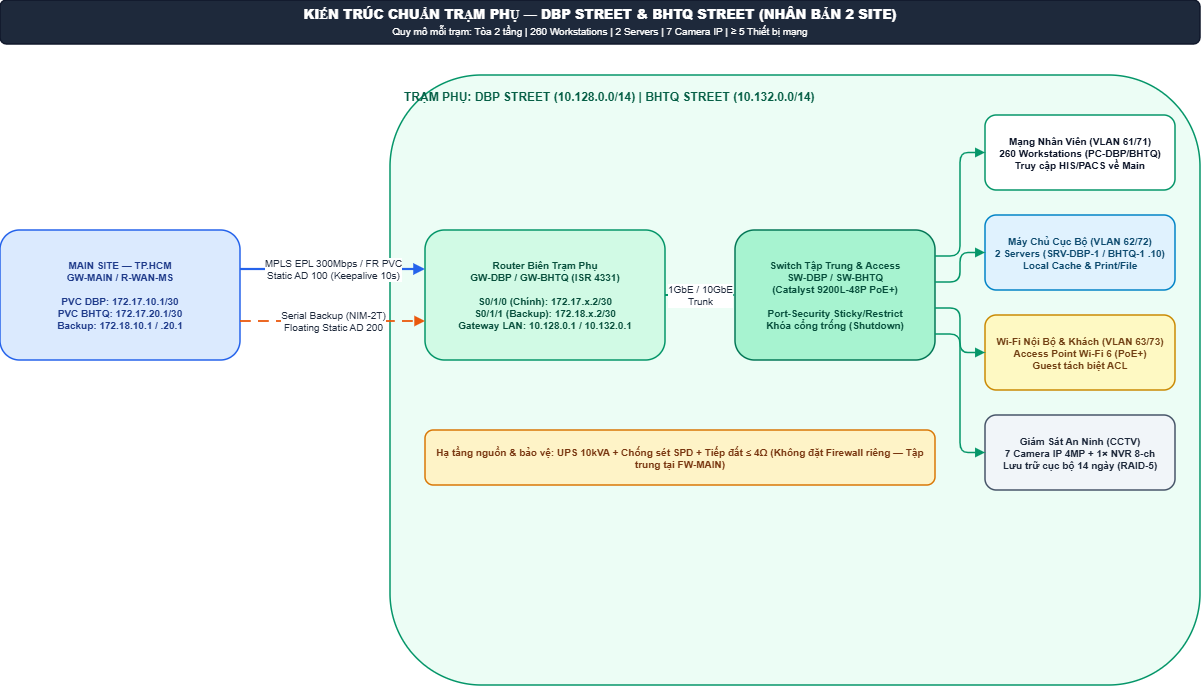

The diagram above was exported from draw.io. Its source (the exported page's mxGraphModel, read from the mxfile embedded in the PNG):
<mxGraphModel dx="1240" dy="942" grid="1" gridSize="10" guides="1" tooltips="1" connect="1" arrows="1" fold="1" page="1" pageScale="1" pageWidth="1280" pageHeight="780" math="0" shadow="0">
  <root>
    <mxCell id="0" />
    <mxCell id="1" parent="0" />
    <mxCell id="node_2" parent="1" style="rounded=1;whiteSpace=wrap;html=1;fillColor=#1E293B;strokeColor=#0F172A;strokeWidth=1.5;verticalAlign=middle;align=center;fontSize=13;fontStyle=1;fontColor=#FFFFFF;spacing=6;" value="&lt;b&gt;KIẾN TRÚC CHUẨN TRẠM PHỤ — DBP STREET &amp;amp; BHTQ STREET (NHÂN BẢN 2 SITE)&lt;/b&gt;&lt;br/&gt;&lt;span style='font-weight:normal;font-size:10px;'&gt;Quy mô mỗi trạm: Tòa 2 tầng | 260 Workstations | 2 Servers | 7 Camera IP | ≥ 5 Thiết bị mạng&lt;/span&gt;" vertex="1">
      <mxGeometry height="44" width="1200" x="40" y="20" as="geometry" />
    </mxCell>
    <mxCell id="node_3" parent="1" style="rounded=1;whiteSpace=wrap;html=1;fillColor=#DBEAFE;strokeColor=#2563EB;strokeWidth=1.5;verticalAlign=middle;align=center;fontSize=10;fontStyle=1;fontColor=#1E3A8A;spacing=6;" value="MAIN SITE — TP.HCM&#10;GW-MAIN / R-WAN-MS&#10;&#10;PVC DBP: 172.17.10.1/30&#10;PVC BHTQ: 172.17.20.1/30&#10;Backup: 172.18.10.1 / .20.1" vertex="1">
      <mxGeometry height="130" width="240" x="40" y="250" as="geometry" />
    </mxCell>
    <mxCell id="grp_4" parent="1" style="rounded=1;whiteSpace=wrap;html=1;fillColor=#ECFDF5;strokeColor=#059669;strokeWidth=1.5;verticalAlign=top;align=left;spacingLeft=12;spacingTop=8;fontSize=12;fontStyle=1;fontColor=#065F46;" value="TRẠM PHỤ: DBP STREET (10.128.0.0/14)  |  BHTQ STREET (10.132.0.0/14)" vertex="1">
      <mxGeometry height="610" width="810" x="430" y="95" as="geometry" />
    </mxCell>
    <mxCell id="node_5" parent="1" style="rounded=1;whiteSpace=wrap;html=1;fillColor=#D1FAE5;strokeColor=#059669;strokeWidth=1.5;verticalAlign=middle;align=center;fontSize=10;fontStyle=1;fontColor=#064E3B;spacing=6;" value="Router Biên Trạm Phụ&#10;GW-DBP / GW-BHTQ (ISR 4331)&#10;&#10;S0/1/0 (Chính): 172.17.x.2/30&#10;S0/1/1 (Backup): 172.18.x.2/30&#10;Gateway LAN: 10.128.0.1 / 10.132.0.1" vertex="1">
      <mxGeometry height="130" width="240" x="465" y="250" as="geometry" />
    </mxCell>
    <mxCell id="node_6" parent="1" style="rounded=1;whiteSpace=wrap;html=1;fillColor=#A7F3D0;strokeColor=#047857;strokeWidth=1.5;verticalAlign=middle;align=center;fontSize=10;fontStyle=1;fontColor=#064E3B;spacing=6;" value="Switch Tập Trung &amp;amp; Access&#10;SW-DBP / SW-BHTQ&#10;(Catalyst 9200L-48P PoE+)&#10;&#10;Port-Security Sticky/Restrict&#10;Khóa cổng trống (Shutdown)" vertex="1">
      <mxGeometry height="130" width="200" x="775" y="250" as="geometry" />
    </mxCell>
    <mxCell id="node_7" parent="1" style="rounded=1;whiteSpace=wrap;html=1;fillColor=#FFFFFF;strokeColor=#059669;strokeWidth=1.5;verticalAlign=middle;align=center;fontSize=10;fontStyle=1;fontColor=#0F172A;spacing=6;" value="Mạng Nhân Viên (VLAN 61/71)&#10;260 Workstations (PC-DBP/BHTQ)&#10;Truy cập HIS/PACS về Main" vertex="1">
      <mxGeometry height="75" width="190" x="1025" y="135" as="geometry" />
    </mxCell>
    <mxCell id="node_8" parent="1" style="rounded=1;whiteSpace=wrap;html=1;fillColor=#E0F2FE;strokeColor=#0284C7;strokeWidth=1.5;verticalAlign=middle;align=center;fontSize=10;fontStyle=1;fontColor=#0C4A6E;spacing=6;" value="Máy Chủ Cục Bộ (VLAN 62/72)&#10;2 Servers (SRV-DBP-1 / BHTQ-1 .10)&#10;Local Cache &amp;amp; Print/File" vertex="1">
      <mxGeometry height="75" width="190" x="1025" y="235" as="geometry" />
    </mxCell>
    <mxCell id="node_9" parent="1" style="rounded=1;whiteSpace=wrap;html=1;fillColor=#FEF9C3;strokeColor=#CA8A04;strokeWidth=1.5;verticalAlign=middle;align=center;fontSize=10;fontStyle=1;fontColor=#713F12;spacing=6;" value="Wi-Fi Nội Bộ &amp;amp; Khách (VLAN 63/73)&#10;Access Point Wi-Fi 6 (PoE+)&#10;Guest tách biệt ACL" vertex="1">
      <mxGeometry height="75" width="190" x="1025" y="335" as="geometry" />
    </mxCell>
    <mxCell id="node_10" parent="1" style="rounded=1;whiteSpace=wrap;html=1;fillColor=#F1F5F9;strokeColor=#475569;strokeWidth=1.5;verticalAlign=middle;align=center;fontSize=10;fontStyle=1;fontColor=#1E293B;spacing=6;" value="Giám Sát An Ninh (CCTV)&#10;7 Camera IP 4MP + 1× NVR 8-ch&#10;Lưu trữ cục bộ 14 ngày (RAID-5)" vertex="1">
      <mxGeometry height="75" width="190" x="1025" y="435" as="geometry" />
    </mxCell>
    <mxCell id="node_11" parent="1" style="rounded=1;whiteSpace=wrap;html=1;fillColor=#FEF3C7;strokeColor=#D97706;strokeWidth=1.5;verticalAlign=middle;align=center;fontSize=10;fontStyle=1;fontColor=#78350F;spacing=6;" value="Hạ tầng nguồn &amp;amp; bảo vệ: UPS 10kVA + Chống sét SPD + Tiếp đất ≤ 4Ω (Không đặt Firewall riêng — Tập trung tại FW-MAIN)" vertex="1">
      <mxGeometry height="55" width="510" x="465" y="450" as="geometry" />
    </mxCell>
    <mxCell id="edge_12" edge="1" parent="1" source="node_3" style="edgeStyle=orthogonalEdgeStyle;rounded=1;orthogonalLoop=1;jettySize=auto;html=1;strokeColor=#2563EB;strokeWidth=2.2;exitX=1;exitY=0.3;exitDx=0;exitDy=0;entryX=0;entryY=0.3;entryDx=0;entryDy=0;fontSize=10;fontColor=#1E293B;labelBackgroundColor=#FFFFFF;endArrow=block;endFill=1;" target="node_5" value="MPLS EPL 300Mbps / FR PVC&#10;Static AD 100 (Keepalive 10s)">
      <mxGeometry relative="1" as="geometry" />
    </mxCell>
    <mxCell id="edge_13" edge="1" parent="1" source="node_3" style="edgeStyle=orthogonalEdgeStyle;rounded=1;orthogonalLoop=1;jettySize=auto;html=1;strokeColor=#EA580C;strokeWidth=1.8;dashed=1;dashPattern=6 4;exitX=1;exitY=0.7;exitDx=0;exitDy=0;entryX=0;entryY=0.7;entryDx=0;entryDy=0;fontSize=10;fontColor=#1E293B;labelBackgroundColor=#FFFFFF;endArrow=block;endFill=1;" target="node_5" value="Serial Backup (NIM-2T)&#10;Floating Static AD 200">
      <mxGeometry relative="1" as="geometry" />
    </mxCell>
    <mxCell id="edge_14" edge="1" parent="1" source="node_5" style="edgeStyle=orthogonalEdgeStyle;rounded=1;orthogonalLoop=1;jettySize=auto;html=1;strokeColor=#059669;strokeWidth=2;exitX=1;exitY=0.5;exitDx=0;exitDy=0;entryX=0;entryY=0.5;entryDx=0;entryDy=0;fontSize=10;fontColor=#1E293B;labelBackgroundColor=#FFFFFF;endArrow=block;endFill=1;" target="node_6" value="1GbE / 10GbE&#10;Trunk">
      <mxGeometry relative="1" as="geometry" />
    </mxCell>
    <mxCell id="edge_15" edge="1" parent="1" source="node_6" style="edgeStyle=orthogonalEdgeStyle;rounded=1;orthogonalLoop=1;jettySize=auto;html=1;strokeColor=#059669;strokeWidth=1.5;exitX=1;exitY=0.2;exitDx=0;exitDy=0;entryX=0;entryY=0.5;entryDx=0;entryDy=0;fontSize=10;fontColor=#1E293B;labelBackgroundColor=#FFFFFF;endArrow=block;endFill=1;" target="node_7" value="">
      <mxGeometry relative="1" as="geometry" />
    </mxCell>
    <mxCell id="edge_16" edge="1" parent="1" source="node_6" style="edgeStyle=orthogonalEdgeStyle;rounded=1;orthogonalLoop=1;jettySize=auto;html=1;strokeColor=#059669;strokeWidth=1.5;exitX=1;exitY=0.4;exitDx=0;exitDy=0;entryX=0;entryY=0.5;entryDx=0;entryDy=0;fontSize=10;fontColor=#1E293B;labelBackgroundColor=#FFFFFF;endArrow=block;endFill=1;" target="node_8" value="">
      <mxGeometry relative="1" as="geometry" />
    </mxCell>
    <mxCell id="edge_17" edge="1" parent="1" source="node_6" style="edgeStyle=orthogonalEdgeStyle;rounded=1;orthogonalLoop=1;jettySize=auto;html=1;strokeColor=#059669;strokeWidth=1.5;exitX=1;exitY=0.6;exitDx=0;exitDy=0;entryX=0;entryY=0.5;entryDx=0;entryDy=0;fontSize=10;fontColor=#1E293B;labelBackgroundColor=#FFFFFF;endArrow=block;endFill=1;" target="node_9" value="">
      <mxGeometry relative="1" as="geometry" />
    </mxCell>
    <mxCell id="edge_18" edge="1" parent="1" source="node_6" style="edgeStyle=orthogonalEdgeStyle;rounded=1;orthogonalLoop=1;jettySize=auto;html=1;strokeColor=#059669;strokeWidth=1.5;exitX=1;exitY=0.8;exitDx=0;exitDy=0;entryX=0;entryY=0.5;entryDx=0;entryDy=0;fontSize=10;fontColor=#1E293B;labelBackgroundColor=#FFFFFF;endArrow=block;endFill=1;" target="node_10" value="">
      <mxGeometry relative="1" as="geometry" />
    </mxCell>
  </root>
</mxGraphModel>